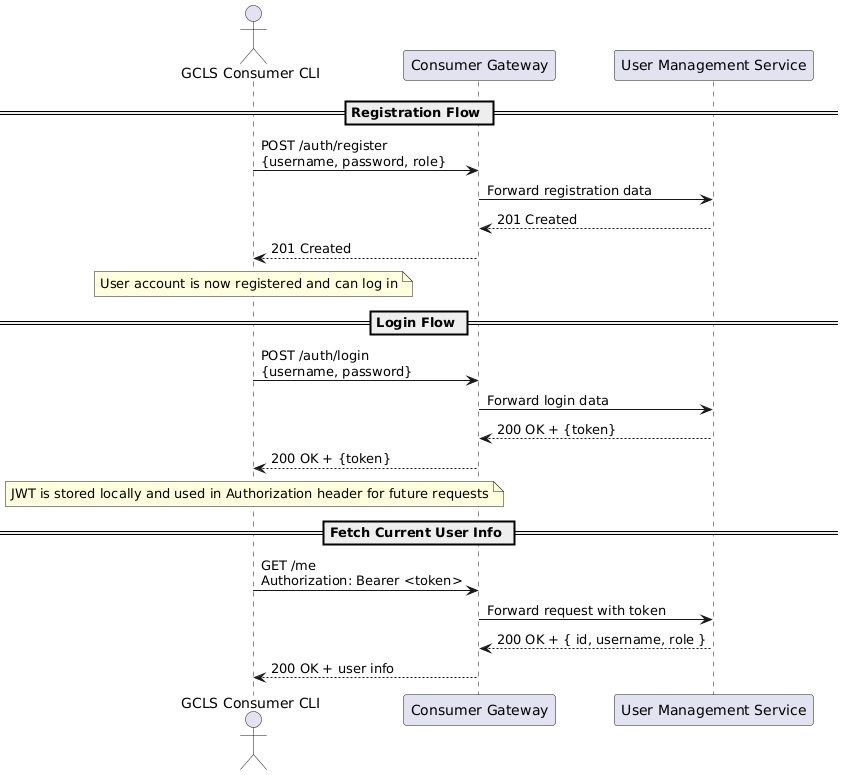

The diagram above was rendered by PlantUML. Its source (embedded in the PNG):
@startuml
skinparam Shadowing false
skinparam ParticipantPadding 20
skinparam BoxPadding 10

actor "GCLS Consumer CLI" as CLI
participant "Consumer Gateway" as Gateway
participant "User Management Service" as UserMgmt

== Registration Flow ==

CLI -> Gateway: POST /auth/register\n{username, password, role}
Gateway -> UserMgmt: Forward registration data
UserMgmt --> Gateway: 201 Created
Gateway --> CLI: 201 Created

note over CLI: User account is now registered and can log in

== Login Flow ==

CLI -> Gateway: POST /auth/login\n{username, password}
Gateway -> UserMgmt: Forward login data
UserMgmt --> Gateway: 200 OK + {token}
Gateway --> CLI: 200 OK + {token}

note over CLI: JWT is stored locally and used in Authorization header for future requests

== Fetch Current User Info ==
CLI -> Gateway: GET /me\nAuthorization: Bearer <token>
Gateway -> UserMgmt: Forward request with token
UserMgmt --> Gateway: 200 OK + { id, username, role }
Gateway --> CLI: 200 OK + user info
@enduml